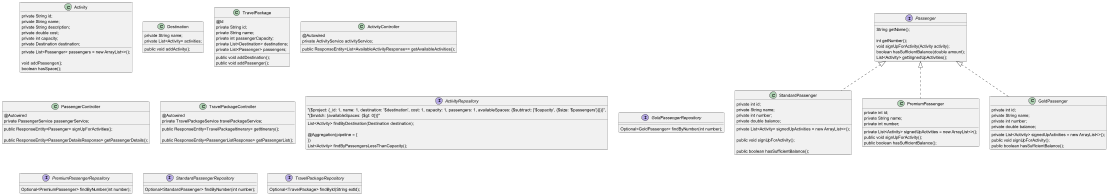

The diagram above was rendered by PlantUML. Its source (embedded in the PNG):
@startuml

class Activity {
    private String id;
    private String name;
    private String description;
    private double cost;
    private int capacity;
    private Destination destination;
    private List<Passenger> passengers = new ArrayList<>();

    void addPassenger();
    boolean hasSpace();

   }

   interface Passenger {

       String getName();

       int getNumber();
       void signUpForActivity(Activity activity);
       boolean hasSufficientBalance(double amount);
       List<Activity> getSignedUpActivities();
   }

   class StandardPassenger implements Passenger {
       private int id;
       private String name;
       private int number;
       private double balance;
       private List<Activity> signedUpActivities = new ArrayList<>();

       public void signUpForActivity();

       public boolean hasSufficientBalance();
   }

   class PremiumPassenger implements Passenger {
       private int id;
       private String name;
       private int number;
       private List<Activity> signedUpActivities = new ArrayList<>();
       public void signUpForActivity();
       public boolean hasSufficientBalance();
   }

   class GoldPassenger implements Passenger {
       private int id;
       private String name;
       private int number;
       private double balance;
       private List<Activity> signedUpActivities = new ArrayList<>();
       public void signUpForActivity();
       public boolean hasSufficientBalance();
   }

   class Destination {
       private String name;
       private List<Activity> activities;

       public void addActivity();
   }

   class TravelPackage {
       @Id
       private String id;
       private String name;
       private int passengerCapacity;
       private List<Destination> destinations;
       private List<Passenger> passengers;

       public void addDestination();
       public void addPassenger();
   }

   class ActivityController {

       @Autowired
       private ActivityService activityService;
       public ResponseEntity<List<AvailableActivityResponse>> getAvailableActivities();
       }

   class PassengerController {

       @Autowired
       private PassengerService passengerService;
       public ResponseEntity<Passenger> signUpForActivities();

       public ResponseEntity<PassengerDetailsResponse> getPassengerDetails();
   }

   class TravelPackageController {
     @Autowired
     private TravelPackageService travelPackageService;
     public ResponseEntity<TravelPackageItinerary> getItinerary();

     public ResponseEntity<PassengerListResponse> getPassengerList();
   }

   interface ActivityRepository {
       List<Activity> findByDestination(Destination destination);

       @Aggregation(pipeline = {
               "{$project: {_id: 1, name: 1, destination: '$destination', cost: 1, capacity: 1, passengers: 1, availableSpaces: {$subtract: ['$capacity', {$size: '$passengers'}]}}}",
               "{$match: {availableSpaces: {$gt: 0}}}"
       })
       List<Activity> findByPassengersLessThanCapacity();
   }

   interface GoldPassengerRepository {
       Optional<GoldPassenger> findByNumber(int number);
   }

   interface PremiumPassengerRepository {
       Optional<PremiumPassenger> findByNumber(int number);
   }

   interface StandardPassengerRepository {
       Optional<StandardPassenger> findByNumber(int number);
   }

   interface TravelPackageRepository {
       Optional<TravelPackage> findById(String extId);
   }



@enduml